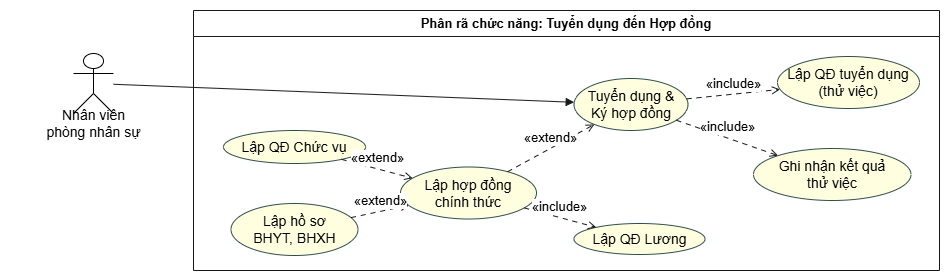

The diagram above was exported from draw.io. Its source (the exported page's mxGraphModel, read from the mxfile embedded in the PNG):
<mxGraphModel dx="5631" dy="637" grid="1" gridSize="10" guides="1" tooltips="1" connect="1" arrows="1" fold="1" page="1" pageScale="1" pageWidth="4681" pageHeight="3300" math="0" shadow="0">
  <root>
    <mxCell id="0" />
    <mxCell id="1" parent="0" />
    <UserObject label="" plantUmlData="{&#10;  &quot;data&quot;: &quot;@startuml\nleft to right direction\nskinparam packageStyle rectangle\nskinparam usecase {\n    BackgroundColor LightYellow\n    BorderColor DarkSlateGray\n}\nskinparam actor {\n    BackgroundColor White\n    BorderColor Black\n}\n\nactor \&quot;Nhân viên\\nphòng nhân sự\&quot; as NhanSu\n\nrectangle \&quot;Phân rã chức năng: Tuyển dụng đến Hợp đồng\&quot; {\n    usecase \&quot;Tuyển dụng &amp;\\nKý hợp đồng\&quot; as MainUC\n    \n    usecase \&quot;Lập QĐ tuyển dụng\\n(thử việc)\&quot; as UC1\n    usecase \&quot;Ghi nhận kết quả\\nthử việc\&quot; as UC2\n    usecase \&quot;Lập hợp đồng\\nchính thức\&quot; as UC3\n    \n    usecase \&quot;Lập QĐ Lương\&quot; as UC4\n    usecase \&quot;Lập QĐ Chức vụ\&quot; as UC5\n    usecase \&quot;Lập hồ sơ\\nBHYT, BHXH\&quot; as UC6\n    \n    MainUC ..&gt; UC1 : &lt;&lt;include&gt;&gt;\n    MainUC ..&gt; UC2 : &lt;&lt;include&gt;&gt;\n    MainUC &lt;.. UC3 : &lt;&lt;extend&gt;&gt;\n    \n    UC3 ..&gt; UC4 : &lt;&lt;include&gt;&gt;\n    UC3 &lt;.. UC5 : &lt;&lt;extend&gt;&gt;\n    UC3 &lt;.. UC6 : &lt;&lt;extend&gt;&gt;\n}\n\nNhanSu --&gt; MainUC\n@enduml&quot;,&#10;  &quot;config&quot;: null&#10;}" id="iYleK7Pf2dzxq_ztYEw2-1">
      <mxCell connectable="0" parent="1" style="group;transparentBounds=1;editIcon=1;lockedGroup=0;groupPadding=10;" vertex="1">
        <mxGeometry as="geometry" />
      </mxCell>
    </UserObject>
    <UserObject label="Phân rã chức năng: Tuyển dụng đến Hợp đồng" plantUmlId="rect_0" plantUmlBaseStyle="swimlane;collapsible=0;startSize=26;fillColor=none;strokeColor=#181818;fontColor=#000000;fontSize=13;fontStyle=1;whiteSpace=wrap;" plantUmlBaseValue="Phân rã chức năng: Tuyển dụng đến Hợp đồng" id="iYleK7Pf2dzxq_ztYEw2-2">
      <mxCell parent="iYleK7Pf2dzxq_ztYEw2-1" style="swimlane;collapsible=0;startSize=26;fillColor=none;strokeColor=#181818;fontColor=#000000;fontSize=13;fontStyle=1;whiteSpace=wrap;" vertex="1">
        <mxGeometry height="260" width="746" x="150" y="30" as="geometry" />
      </mxCell>
    </UserObject>
    <UserObject label="Lập QĐ Chức vụ" plantUmlId="uc_1" plantUmlBaseStyle="ellipse;html=1;fillColor=#FFFFE0;strokeColor=#2F4F4F;whiteSpace=wrap;fontColor=#000000;fontSize=14;" plantUmlBaseValue="Lập QĐ Chức vụ" id="iYleK7Pf2dzxq_ztYEw2-3">
      <mxCell parent="iYleK7Pf2dzxq_ztYEw2-2" style="ellipse;html=1;fillColor=#FFFFE0;strokeColor=#2F4F4F;whiteSpace=wrap;fontColor=#000000;fontSize=14;" vertex="1">
        <mxGeometry height="33" width="142" x="30" y="120" as="geometry" />
      </mxCell>
    </UserObject>
    <UserObject label="Lập hồ sơ&lt;br&gt;BHYT, BHXH" plantUmlId="uc_2" plantUmlBaseStyle="ellipse;html=1;fillColor=#FFFFE0;strokeColor=#2F4F4F;whiteSpace=wrap;fontColor=#000000;fontSize=14;" plantUmlBaseValue="Lập hồ sơ&lt;br&gt;BHYT, BHXH" id="iYleK7Pf2dzxq_ztYEw2-4">
      <mxCell parent="iYleK7Pf2dzxq_ztYEw2-2" style="ellipse;html=1;fillColor=#FFFFE0;strokeColor=#2F4F4F;whiteSpace=wrap;fontColor=#000000;fontSize=14;" vertex="1">
        <mxGeometry height="52" width="127" x="37.5" y="193" as="geometry" />
      </mxCell>
    </UserObject>
    <UserObject label="Lập hợp đồng&lt;br&gt;chính thức" plantUmlId="uc_3" plantUmlBaseStyle="ellipse;html=1;fillColor=#FFFFE0;strokeColor=#2F4F4F;whiteSpace=wrap;fontColor=#000000;fontSize=14;" plantUmlBaseValue="Lập hợp đồng&lt;br&gt;chính thức" id="iYleK7Pf2dzxq_ztYEw2-5">
      <mxCell parent="iYleK7Pf2dzxq_ztYEw2-2" style="ellipse;html=1;fillColor=#FFFFE0;strokeColor=#2F4F4F;whiteSpace=wrap;fontColor=#000000;fontSize=14;" vertex="1">
        <mxGeometry height="52" width="136" x="207" y="156.5" as="geometry" />
      </mxCell>
    </UserObject>
    <UserObject label="Tuyển dụng &amp;amp;&lt;br&gt;Ký hợp đồng" plantUmlId="uc_4" plantUmlBaseStyle="ellipse;html=1;fillColor=#FFFFE0;strokeColor=#2F4F4F;whiteSpace=wrap;fontColor=#000000;fontSize=14;" plantUmlBaseValue="Tuyển dụng &amp;amp;&lt;br&gt;Ký hợp đồng" id="iYleK7Pf2dzxq_ztYEw2-6">
      <mxCell parent="iYleK7Pf2dzxq_ztYEw2-2" style="ellipse;html=1;fillColor=#FFFFE0;strokeColor=#2F4F4F;whiteSpace=wrap;fontColor=#000000;fontSize=14;" vertex="1">
        <mxGeometry height="52" width="114" x="380.5" y="68" as="geometry" />
      </mxCell>
    </UserObject>
    <UserObject label="Lập QĐ Lương" plantUmlId="uc_5" plantUmlBaseStyle="ellipse;html=1;fillColor=#FFFFE0;strokeColor=#2F4F4F;whiteSpace=wrap;fontColor=#000000;fontSize=14;" plantUmlBaseValue="Lập QĐ Lương" id="iYleK7Pf2dzxq_ztYEw2-7">
      <mxCell parent="iYleK7Pf2dzxq_ztYEw2-2" style="ellipse;html=1;fillColor=#FFFFE0;strokeColor=#2F4F4F;whiteSpace=wrap;fontColor=#000000;fontSize=14;" vertex="1">
        <mxGeometry height="31" width="131" x="380.5" y="213" as="geometry" />
      </mxCell>
    </UserObject>
    <UserObject label="Lập QĐ tuyển dụng&lt;br&gt;(thử việc)" plantUmlId="uc_6" plantUmlBaseStyle="ellipse;html=1;fillColor=#FFFFE0;strokeColor=#2F4F4F;whiteSpace=wrap;fontColor=#000000;fontSize=14;" plantUmlBaseValue="Lập QĐ tuyển dụng&lt;br&gt;(thử việc)" id="iYleK7Pf2dzxq_ztYEw2-8">
      <mxCell parent="iYleK7Pf2dzxq_ztYEw2-2" style="ellipse;html=1;fillColor=#FFFFE0;strokeColor=#2F4F4F;whiteSpace=wrap;fontColor=#000000;fontSize=14;" vertex="1">
        <mxGeometry height="52" width="142" x="584" y="46" as="geometry" />
      </mxCell>
    </UserObject>
    <UserObject label="Ghi nhận kết quả&lt;br&gt;thử việc" plantUmlId="uc_7" plantUmlBaseStyle="ellipse;html=1;fillColor=#FFFFE0;strokeColor=#2F4F4F;whiteSpace=wrap;fontColor=#000000;fontSize=14;" plantUmlBaseValue="Ghi nhận kết quả&lt;br&gt;thử việc" id="iYleK7Pf2dzxq_ztYEw2-9">
      <mxCell parent="iYleK7Pf2dzxq_ztYEw2-2" style="ellipse;html=1;fillColor=#FFFFE0;strokeColor=#2F4F4F;whiteSpace=wrap;fontColor=#000000;fontSize=14;" vertex="1">
        <mxGeometry height="52" width="157.5" x="560" y="138" as="geometry" />
      </mxCell>
    </UserObject>
    <UserObject label="«extend»" plantUmlId="rel_14" plantUmlBaseStyle="endArrow=open;dashed=1;dashPattern=5 5;strokeColor=#181818;fontColor=#000000;fontSize=13;edgeStyle=none;rounded=0;html=1;verticalAlign=bottom;curved=0;endSize=6;sourcePerimeterSpacing=0;targetPerimeterSpacing=0;" plantUmlBaseValue="«extend»" id="iYleK7Pf2dzxq_ztYEw2-16">
      <mxCell edge="1" parent="iYleK7Pf2dzxq_ztYEw2-2" source="iYleK7Pf2dzxq_ztYEw2-3" style="endArrow=open;dashed=1;dashPattern=5 5;strokeColor=#181818;fontColor=#000000;fontSize=13;edgeStyle=none;rounded=0;html=1;verticalAlign=bottom;curved=0;endSize=6;sourcePerimeterSpacing=0;targetPerimeterSpacing=0;" target="iYleK7Pf2dzxq_ztYEw2-5">
        <mxGeometry relative="1" as="geometry" />
      </mxCell>
    </UserObject>
    <UserObject label="«extend»" plantUmlId="rel_15" plantUmlBaseStyle="endArrow=open;dashed=1;dashPattern=5 5;strokeColor=#181818;fontColor=#000000;fontSize=13;edgeStyle=none;rounded=0;html=1;verticalAlign=bottom;curved=0;endSize=6;sourcePerimeterSpacing=0;targetPerimeterSpacing=0;" plantUmlBaseValue="«extend»" id="iYleK7Pf2dzxq_ztYEw2-17">
      <mxCell edge="1" parent="iYleK7Pf2dzxq_ztYEw2-2" source="iYleK7Pf2dzxq_ztYEw2-4" style="endArrow=open;dashed=1;dashPattern=5 5;strokeColor=#181818;fontColor=#000000;fontSize=13;edgeStyle=none;rounded=0;html=1;verticalAlign=bottom;curved=0;endSize=6;sourcePerimeterSpacing=0;targetPerimeterSpacing=0;" target="iYleK7Pf2dzxq_ztYEw2-5">
        <mxGeometry relative="1" as="geometry" />
      </mxCell>
    </UserObject>
    <UserObject label="«extend»" plantUmlId="rel_12" plantUmlBaseStyle="endArrow=open;dashed=1;dashPattern=5 5;strokeColor=#181818;fontColor=#000000;fontSize=13;edgeStyle=none;rounded=0;html=1;verticalAlign=bottom;curved=0;endSize=6;sourcePerimeterSpacing=0;targetPerimeterSpacing=0;" plantUmlBaseValue="«extend»" id="iYleK7Pf2dzxq_ztYEw2-14">
      <mxCell edge="1" parent="iYleK7Pf2dzxq_ztYEw2-2" source="iYleK7Pf2dzxq_ztYEw2-5" style="endArrow=open;dashed=1;dashPattern=5 5;strokeColor=#181818;fontColor=#000000;fontSize=13;edgeStyle=none;rounded=0;html=1;verticalAlign=bottom;curved=0;endSize=6;sourcePerimeterSpacing=0;targetPerimeterSpacing=0;" target="iYleK7Pf2dzxq_ztYEw2-6">
        <mxGeometry relative="1" as="geometry" />
      </mxCell>
    </UserObject>
    <UserObject label="«include»" plantUmlId="rel_13" plantUmlBaseStyle="endArrow=open;dashed=1;dashPattern=5 5;strokeColor=#181818;fontColor=#000000;fontSize=13;edgeStyle=none;rounded=0;html=1;verticalAlign=bottom;curved=0;endSize=6;sourcePerimeterSpacing=0;targetPerimeterSpacing=0;" plantUmlBaseValue="«include»" id="iYleK7Pf2dzxq_ztYEw2-15">
      <mxCell edge="1" parent="iYleK7Pf2dzxq_ztYEw2-2" source="iYleK7Pf2dzxq_ztYEw2-5" style="endArrow=open;dashed=1;dashPattern=5 5;strokeColor=#181818;fontColor=#000000;fontSize=13;edgeStyle=none;rounded=0;html=1;verticalAlign=bottom;curved=0;endSize=6;sourcePerimeterSpacing=0;targetPerimeterSpacing=0;" target="iYleK7Pf2dzxq_ztYEw2-7">
        <mxGeometry relative="1" as="geometry" />
      </mxCell>
    </UserObject>
    <UserObject label="«include»" plantUmlId="rel_10" plantUmlBaseStyle="endArrow=open;dashed=1;dashPattern=5 5;strokeColor=#181818;fontColor=#000000;fontSize=13;edgeStyle=none;rounded=0;html=1;verticalAlign=bottom;curved=0;endSize=6;sourcePerimeterSpacing=0;targetPerimeterSpacing=0;" plantUmlBaseValue="«include»" id="iYleK7Pf2dzxq_ztYEw2-12">
      <mxCell edge="1" parent="iYleK7Pf2dzxq_ztYEw2-2" source="iYleK7Pf2dzxq_ztYEw2-6" style="endArrow=open;dashed=1;dashPattern=5 5;strokeColor=#181818;fontColor=#000000;fontSize=13;edgeStyle=none;rounded=0;html=1;verticalAlign=bottom;curved=0;endSize=6;sourcePerimeterSpacing=0;targetPerimeterSpacing=0;" target="iYleK7Pf2dzxq_ztYEw2-8">
        <mxGeometry relative="1" as="geometry" />
      </mxCell>
    </UserObject>
    <UserObject label="«include»" plantUmlId="rel_11" plantUmlBaseStyle="endArrow=open;dashed=1;dashPattern=5 5;strokeColor=#181818;fontColor=#000000;fontSize=13;edgeStyle=none;rounded=0;html=1;verticalAlign=bottom;curved=0;endSize=6;sourcePerimeterSpacing=0;targetPerimeterSpacing=0;" plantUmlBaseValue="«include»" id="iYleK7Pf2dzxq_ztYEw2-13">
      <mxCell edge="1" parent="iYleK7Pf2dzxq_ztYEw2-2" source="iYleK7Pf2dzxq_ztYEw2-6" style="endArrow=open;dashed=1;dashPattern=5 5;strokeColor=#181818;fontColor=#000000;fontSize=13;edgeStyle=none;rounded=0;html=1;verticalAlign=bottom;curved=0;endSize=6;sourcePerimeterSpacing=0;targetPerimeterSpacing=0;" target="iYleK7Pf2dzxq_ztYEw2-9">
        <mxGeometry relative="1" as="geometry" />
      </mxCell>
    </UserObject>
    <UserObject label="" plantUmlId="actor_8" plantUmlBaseStyle="shape=umlActor;html=1;fillColor=#FFFFFF;strokeColor=#000000;fontColor=#000000;fontSize=14;" plantUmlBaseValue="" id="iYleK7Pf2dzxq_ztYEw2-10">
      <mxCell parent="iYleK7Pf2dzxq_ztYEw2-1" style="shape=umlActor;html=1;fillColor=#FFFFFF;strokeColor=#000000;fontColor=#000000;fontSize=14;" vertex="1">
        <mxGeometry height="60" width="40" x="30" y="73" as="geometry" />
      </mxCell>
    </UserObject>
    <UserObject label="Nhân viên&#10;phòng nhân sự" plantUmlId="actorlbl_9" plantUmlBaseStyle="text;html=1;align=center;verticalAlign=middle;spacingBottom=1;fontColor=#000000;fontSize=14;part=1;" plantUmlBaseValue="Nhân viên&#10;phòng nhân sự" id="iYleK7Pf2dzxq_ztYEw2-11">
      <mxCell parent="iYleK7Pf2dzxq_ztYEw2-10" style="text;html=1;align=center;verticalAlign=middle;spacingBottom=1;fontColor=#000000;fontSize=14;part=1;" vertex="1">
        <mxGeometry height="17" width="187" x="-73.5" y="62" as="geometry" />
      </mxCell>
    </UserObject>
    <UserObject label="" plantUmlId="rel_16" plantUmlBaseStyle="endArrow=block;endFill=1;strokeColor=#181818;fontColor=#000000;fontSize=13;edgeStyle=none;rounded=0;html=1;curved=0;endSize=6;sourcePerimeterSpacing=0;targetPerimeterSpacing=0;" plantUmlBaseValue="" id="iYleK7Pf2dzxq_ztYEw2-18">
      <mxCell edge="1" parent="iYleK7Pf2dzxq_ztYEw2-1" source="iYleK7Pf2dzxq_ztYEw2-10" style="endArrow=block;endFill=1;strokeColor=#181818;fontColor=#000000;fontSize=13;edgeStyle=none;rounded=0;html=1;curved=0;endSize=6;sourcePerimeterSpacing=0;targetPerimeterSpacing=0;" target="iYleK7Pf2dzxq_ztYEw2-6">
        <mxGeometry relative="1" as="geometry" />
      </mxCell>
    </UserObject>
  </root>
</mxGraphModel>